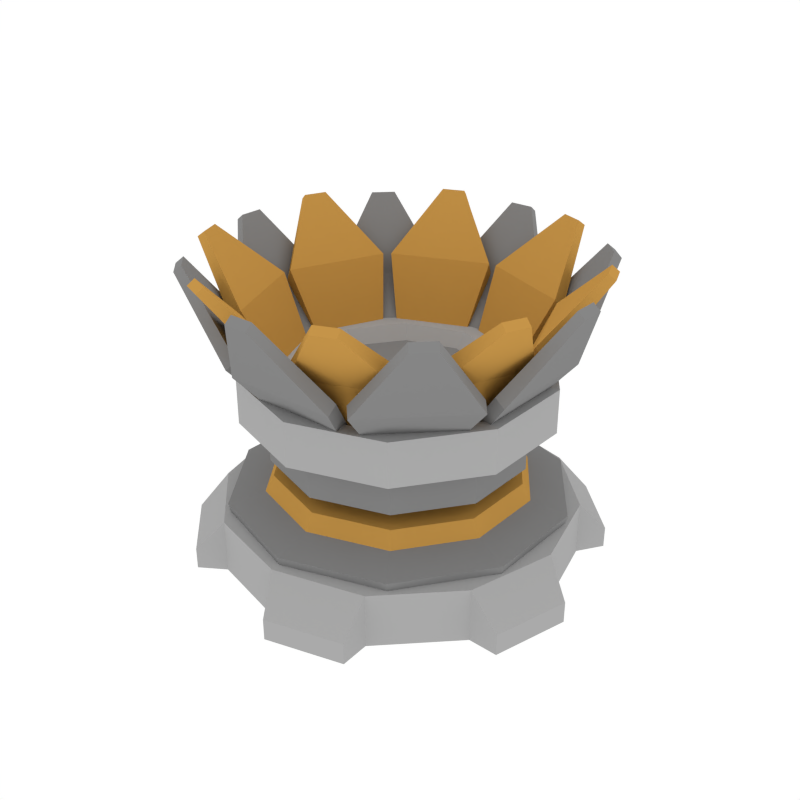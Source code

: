 # Source: Props_Teleporter_1.blend  (saved by Blender 3.6.13; exported with 4.5.12 LTS)
import bpy
from mathutils import Matrix  # noqa: F401  (used for matrix-valued properties, if any)

bpy.ops.wm.read_factory_settings(use_empty=True)
scene = bpy.context.scene
scene.name = 'Scene'

# ---- collections
col_collection_1 = bpy.data.collections.new('Collection 1'); scene.collection.children.link(col_collection_1)

# ---- materials (node trees are filled in below, after node groups)
mat_main = bpy.data.materials.new('Main')
mat_main.alpha_threshold = 0.0
mat_main.diffuse_color = (0.402, 0.402, 0.402, 1.0)
mat_main.roughness = 0.5
mat_darkgrey = bpy.data.materials.new('DarkGrey')
mat_darkgrey.alpha_threshold = 0.0
mat_darkgrey.diffuse_color = (0.2395, 0.2395, 0.2395, 1.0)
mat_darkgrey.roughness = 0.5
mat_accent = bpy.data.materials.new('Accent')
mat_accent.alpha_threshold = 0.0
mat_accent.diffuse_color = (0.5596, 0.2977, 0.06679, 1.0)
mat_accent.roughness = 0.5

# ---- material node trees

# ---- world
world_world = bpy.data.worlds.new('World'); scene.world = world_world
world_world.color = (1.0, 1.0, 1.0)
world_world.use_sun_shadow = False
world_world.sun_shadow_jitter_overblur = 0.0
world_world.cycles.sampling_method = 'NONE'
world_world.cycles.sample_map_resolution = 256

# ---- meshes
me_cylinder_011 = bpy.data.meshes.new('Cylinder.011')
me_cylinder_011.from_pydata([(0.3119, 0.1699, 0.4845), (0.4423, 0.393, 0.8638), (0.1699, 0.3119, 0.4845), (0.393, 0.4423, 0.8638), (0.4477, 0.2116, 0.6397), (0.2116, 0.4477, 0.6397), (0.1494, 0.2914, 0.5083), (0.2914, 0.1494, 0.5083), (0.4272, 0.1911, 0.6636), (0.4269, 0.3776, 0.8817), (0.3776, 0.4269, 0.8817), (0.1911, 0.4272, 0.6636), (0.1004, 0.3407, 0.4845), (0.03488, 0.5906, 0.8638), (-0.1004, 0.3407, 0.4845), (-0.03487, 0.5906, 0.8638), (0.167, 0.4662, 0.6397), (-0.167, 0.4662, 0.6397), (-0.1004, 0.3117, 0.5083), (0.1004, 0.3117, 0.5083), (0.167, 0.4372, 0.6636), (0.03488, 0.5688, 0.8817), (-0.03487, 0.5688, 0.8817), (-0.167, 0.4372, 0.6636), (-0.1699, 0.3119, 0.4845), (-0.393, 0.4423, 0.8638), (-0.3119, 0.1699, 0.4845), (-0.4423, 0.393, 0.8638), (-0.2116, 0.4477, 0.6397), (-0.4477, 0.2116, 0.6397), (-0.2914, 0.1494, 0.5083), (-0.1494, 0.2914, 0.5083), (-0.1911, 0.4272, 0.6636), (-0.3776, 0.4269, 0.8817), (-0.4269, 0.3776, 0.8817), (-0.4272, 0.1911, 0.6636), (-0.3407, 0.1004, 0.4845), (-0.5906, 0.03488, 0.8638), (-0.3407, -0.1004, 0.4845), (-0.5906, -0.03487, 0.8638), (-0.4662, 0.167, 0.6397), (-0.4662, -0.167, 0.6397), (-0.3117, -0.1004, 0.5083), (-0.3117, 0.1004, 0.5083), (-0.4372, 0.167, 0.6636), (-0.5688, 0.03488, 0.8817), (-0.5688, -0.03487, 0.8817), (-0.4372, -0.167, 0.6636), (-0.3119, -0.1699, 0.4845), (-0.4423, -0.393, 0.8638), (-0.1699, -0.3119, 0.4845), (-0.393, -0.4423, 0.8638), (-0.4477, -0.2116, 0.6397), (-0.2116, -0.4477, 0.6397), (-0.1494, -0.2914, 0.5083), (-0.2914, -0.1494, 0.5083), (-0.4272, -0.1911, 0.6636), (-0.4269, -0.3776, 0.8817), (-0.3776, -0.4269, 0.8817), (-0.1911, -0.4272, 0.6636), (-0.1004, -0.3407, 0.4845), (-0.03487, -0.5906, 0.8638), (0.1004, -0.3407, 0.4845), (0.03488, -0.5906, 0.8638), (-0.167, -0.4662, 0.6397), (0.167, -0.4662, 0.6397), (0.1004, -0.3117, 0.5083), (-0.1004, -0.3117, 0.5083), (-0.167, -0.4372, 0.6636), (-0.03487, -0.5688, 0.8817), (0.03488, -0.5688, 0.8817), (0.167, -0.4372, 0.6636), (0.1699, -0.3119, 0.4845), (0.393, -0.4423, 0.8638), (0.3119, -0.1699, 0.4845), (0.4423, -0.393, 0.8638), (0.2116, -0.4477, 0.6397), (0.4477, -0.2116, 0.6397), (0.2914, -0.1494, 0.5083), (0.1494, -0.2914, 0.5083), (0.1911, -0.4272, 0.6636), (0.3776, -0.4269, 0.8817), (0.4269, -0.3776, 0.8817), (0.4272, -0.1911, 0.6636), (0.3407, -0.1004, 0.4845), (0.5906, -0.03487, 0.8638), (0.3407, 0.1004, 0.4845), (0.5906, 0.03488, 0.8638), (0.4662, -0.167, 0.6397), (0.4662, 0.167, 0.6397), (0.3117, 0.1004, 0.5083), (0.3117, -0.1004, 0.5083), (0.4372, -0.167, 0.6636), (0.5688, -0.03487, 0.8817), (0.5688, 0.03488, 0.8817), (0.4372, 0.167, 0.6636), (0.3237, 0.03447, 0.4332), (0.5424, 0.1881, 0.8839), (0.2532, 0.2045, 0.4332), (0.5165, 0.2506, 0.8839), (0.4533, 0.02214, 0.6912), (0.3362, 0.3049, 0.6912), (0.2287, 0.1943, 0.4729), (0.2991, 0.02431, 0.4729), (0.4288, 0.01197, 0.7309), (0.5229, 0.18, 0.9004), (0.497, 0.2425, 0.9004), (0.3116, 0.2947, 0.7309), (0.2045, 0.2532, 0.4332), (0.2506, 0.5165, 0.8839), (0.03447, 0.3237, 0.4332), (0.1881, 0.5424, 0.8839), (0.3049, 0.3362, 0.6912), (0.02214, 0.4533, 0.6912), (0.02431, 0.2991, 0.4729), (0.1943, 0.2287, 0.4729), (0.2947, 0.3116, 0.7309), (0.2425, 0.497, 0.9004), (0.18, 0.5229, 0.9004), (0.01197, 0.4288, 0.7309), (-0.03447, 0.3237, 0.4332), (-0.1881, 0.5424, 0.8839), (-0.2045, 0.2532, 0.4332), (-0.2506, 0.5165, 0.8839), (-0.02214, 0.4533, 0.6912), (-0.3049, 0.3362, 0.6912), (-0.1943, 0.2287, 0.4729), (-0.0243, 0.2991, 0.4729), (-0.01197, 0.4288, 0.7309), (-0.18, 0.5229, 0.9004), (-0.2425, 0.497, 0.9004), (-0.2947, 0.3116, 0.7309), (-0.2532, 0.2045, 0.4332), (-0.5165, 0.2506, 0.8839), (-0.3237, 0.03447, 0.4332), (-0.5424, 0.1881, 0.8839), (-0.3362, 0.3049, 0.6912), (-0.4533, 0.02214, 0.6912), (-0.2991, 0.02431, 0.4729), (-0.2287, 0.1943, 0.4729), (-0.3116, 0.2947, 0.7309), (-0.497, 0.2425, 0.9004), (-0.5229, 0.18, 0.9004), (-0.4288, 0.01197, 0.7309), (-0.3237, -0.03447, 0.4332), (-0.5424, -0.1881, 0.8839), (-0.2532, -0.2045, 0.4332), (-0.5165, -0.2506, 0.8839), (-0.4533, -0.02214, 0.6912), (-0.3362, -0.3049, 0.6912), (-0.2287, -0.1943, 0.4729), (-0.2991, -0.02431, 0.4729), (-0.4288, -0.01197, 0.7309), (-0.5229, -0.18, 0.9004), (-0.497, -0.2425, 0.9004), (-0.3116, -0.2947, 0.7309), (-0.2045, -0.2532, 0.4332), (-0.2506, -0.5165, 0.8839), (-0.03447, -0.3237, 0.4332), (-0.1881, -0.5424, 0.8839), (-0.3049, -0.3362, 0.6912), (-0.02214, -0.4533, 0.6912), (-0.0243, -0.2991, 0.4729), (-0.1943, -0.2287, 0.4729), (-0.2947, -0.3116, 0.7309), (-0.2425, -0.497, 0.9004), (-0.18, -0.5229, 0.9004), (-0.01197, -0.4288, 0.7309), (0.03447, -0.3237, 0.4332), (0.1881, -0.5424, 0.8839), (0.2045, -0.2532, 0.4332), (0.2506, -0.5165, 0.8839), (0.02214, -0.4533, 0.6912), (0.3049, -0.3362, 0.6912), (0.1943, -0.2287, 0.4729), (0.02431, -0.2991, 0.4729), (0.01197, -0.4288, 0.7309), (0.18, -0.5229, 0.9004), (0.2425, -0.497, 0.9004), (0.2947, -0.3116, 0.7309), (0.2532, -0.2045, 0.4332), (0.5165, -0.2506, 0.8839), (0.3237, -0.03447, 0.4332), (0.5424, -0.1881, 0.8839), (0.3362, -0.3049, 0.6912), (0.4533, -0.02214, 0.6912), (0.2991, -0.02431, 0.4729), (0.2287, -0.1943, 0.4729), (0.3116, -0.2947, 0.7309), (0.497, -0.2425, 0.9004), (0.5229, -0.18, 0.9004), (0.4288, -0.01197, 0.7309), (-0.2202, 0.3031, 0.4309), (-0.3563, 0.1158, 0.4309), (-0.3563, -0.1158, 0.4309), (-0.2202, -0.3031, 0.4309), (9.137e-07, -0.3746, 0.4309), (0.2202, -0.3031, 0.4309), (0.3563, -0.1158, 0.4309), (0.3563, 0.1158, 0.4309), (9.465e-07, 0.3746, 0.4309), (0.2202, 0.3031, 0.4309), (-0.2202, 0.3031, 0.3053), (-0.3563, 0.1158, 0.3053), (-0.3563, -0.1158, 0.3053), (-0.2202, -0.3031, 0.3053), (9.137e-07, -0.3746, 0.3053), (0.2202, -0.3031, 0.3053), (9.484e-07, 0.5243, -0.004148), (9.484e-07, 0.5243, 0.1554), (0.2622, 0.4541, -0.004148), (0.2622, 0.4541, 0.1554), (0.4541, 0.2622, -0.004148), (0.4541, 0.2622, 0.1554), (0.5243, 5.829e-08, -0.004148), (0.5243, 5.829e-08, 0.1554), (0.4541, -0.2622, -0.004148), (0.4541, -0.2622, 0.1554), (0.2622, -0.4541, -0.004148), (0.2622, -0.4541, 0.1554), (1.028e-06, -0.5243, -0.004148), (1.028e-06, -0.5243, 0.1554), (-0.2622, -0.4541, -0.004148), (-0.2622, -0.4541, 0.1554), (-0.4541, -0.2622, -0.004148), (-0.4541, -0.2622, 0.1554), (-0.5243, -1.626e-07, -0.004148), (-0.5243, -1.626e-07, 0.1554), (-0.4541, 0.2622, -0.004148), (-0.4541, 0.2622, 0.1554), (-0.2622, 0.4541, -0.004148), (-0.2622, 0.4541, 0.1554), (-0.04048, 0.6029, -0.004148), (-0.04048, 0.6029, 0.05905), (0.3365, 0.5019, 0.05905), (0.3365, 0.5019, -0.004148), (0.5019, 0.3365, -0.004148), (0.5019, 0.3365, 0.05905), (0.6029, -0.04048, 0.05905), (0.6029, -0.04048, -0.004148), (0.5424, -0.2664, -0.004148), (0.5424, -0.2664, 0.05905), (0.2664, -0.5424, 0.05905), (0.2664, -0.5424, -0.004148), (0.04048, -0.6029, -0.004148), (0.04048, -0.6029, 0.05905), (-0.3365, -0.5019, 0.05905), (-0.3365, -0.5019, -0.004148), (-0.5019, -0.3365, -0.004148), (-0.5019, -0.3365, 0.05905), (-0.6029, 0.04048, 0.05905), (-0.6029, 0.04048, -0.004148), (-0.5424, 0.2664, -0.004148), (-0.5424, 0.2664, 0.05905), (-0.2664, 0.5424, 0.05905), (-0.2664, 0.5424, -0.004148), (0.3563, -0.1158, 0.3053), (0.3563, 0.1158, 0.3053), (9.465e-07, 0.3746, 0.3053), (0.2202, 0.3031, 0.3053), (-0.1255, 0.1727, 0.3053), (-0.203, 0.06598, 0.3053), (-0.203, -0.06597, 0.3053), (-0.1255, -0.1727, 0.3053), (9.268e-07, -0.2135, 0.3053), (0.1255, -0.1727, 0.3053), (0.2031, -0.06597, 0.3053), (0.2031, 0.06597, 0.3053), (9.454e-07, 0.2135, 0.3053), (0.1255, 0.1727, 0.3053), (-0.1255, 0.1727, 0.2552), (-0.203, 0.06598, 0.2552), (-0.203, -0.06597, 0.2552), (-0.1255, -0.1727, 0.2552), (9.268e-07, -0.2135, 0.2552), (0.1255, -0.1727, 0.2552), (0.2031, -0.06597, 0.2552), (0.2031, 0.06597, 0.2552), (9.454e-07, 0.2135, 0.2552), (0.1255, 0.1727, 0.2552), (-0.2166, 0.2981, 0.2552), (-0.3505, 0.1139, 0.2552), (-0.3505, -0.1139, 0.2552), (-0.2166, -0.2981, 0.2552), (9.142e-07, -0.3685, 0.2552), (0.2166, -0.2981, 0.2552), (0.3505, -0.1139, 0.2552), (0.3505, 0.1139, 0.2552), (9.464e-07, 0.3685, 0.2552), (0.2166, 0.2981, 0.2552), (-0.2315, 0.3187, 0.2071), (-0.3746, 0.1217, 0.2071), (-0.3746, -0.1217, 0.2071), (-0.2315, -0.3187, 0.2071), (9.121e-07, -0.3939, 0.2071), (0.2315, -0.3187, 0.2071), (0.3746, -0.1217, 0.2071), (0.3746, 0.1217, 0.2071), (9.466e-07, 0.3939, 0.2071), (0.2315, 0.3187, 0.2071), (-0.2951, 0.4062, 0.1806), (-0.2898, 0.3988, 0.1385), (-0.4775, 0.1552, 0.1806), (-0.4689, 0.1523, 0.1385), (-0.4775, -0.1552, 0.1806), (-0.4689, -0.1523, 0.1385), (-0.2951, -0.4062, 0.1806), (-0.2898, -0.3988, 0.1385), (8.995e-07, -0.5021, 0.1806), (9.005e-07, -0.493, 0.1385), (0.2951, -0.4062, 0.1806), (0.2898, -0.3988, 0.1385), (0.4775, -0.1552, 0.1806), (0.4689, -0.1523, 0.1385), (0.4775, 0.1552, 0.1806), (0.4689, 0.1523, 0.1385), (0.2951, 0.4062, 0.1806), (0.2898, 0.3988, 0.1385), (9.434e-07, 0.5021, 0.1806), (9.436e-07, 0.493, 0.1385), (0.2672, 0.3678, 0.4341), (9.47e-07, 0.4546, 0.4341), (0.4324, 0.1405, 0.4341), (0.4324, -0.1405, 0.4341), (0.2672, -0.3678, 0.4341), (9.072e-07, -0.4546, 0.4341), (-0.2672, -0.3678, 0.4341), (-0.4324, -0.1405, 0.4341), (-0.4324, 0.1405, 0.4341), (-0.2672, 0.3678, 0.4341), (0.2672, 0.3678, 0.5649), (9.47e-07, 0.4546, 0.5649), (0.4324, 0.1405, 0.5649), (0.4324, -0.1405, 0.5649), (0.2672, -0.3678, 0.5649), (9.072e-07, -0.4546, 0.5649), (-0.2672, -0.3678, 0.5649), (-0.4324, -0.1405, 0.5649), (-0.4324, 0.1405, 0.5649), (-0.2672, 0.3678, 0.5649), (0.239, 0.3289, 0.5649), (9.467e-07, 0.4066, 0.5649), (0.3867, 0.1256, 0.5649), (0.3867, -0.1256, 0.5649), (0.239, -0.3289, 0.5649), (9.111e-07, -0.4066, 0.5649), (-0.239, -0.3289, 0.5649), (-0.3867, -0.1256, 0.5649), (-0.3867, 0.1256, 0.5649), (-0.239, 0.3289, 0.5649), (0.239, 0.3289, 0.5513), (9.467e-07, 0.4066, 0.5513), (0.3867, 0.1256, 0.5513), (0.3867, -0.1256, 0.5513), (0.239, -0.3289, 0.5513), (9.111e-07, -0.4066, 0.5513), (-0.239, -0.3289, 0.5513), (-0.3867, -0.1256, 0.5513), (-0.3867, 0.1256, 0.5513), (-0.239, 0.3289, 0.5513), (0.1751, 0.241, 0.5558), (9.514e-07, 0.2979, 0.5558), (0.2834, 0.09207, 0.5558), (0.2834, -0.09207, 0.5558), (0.1751, -0.241, 0.5558), (9.254e-07, -0.2979, 0.5558), (-0.1751, -0.241, 0.5558), (-0.2833, -0.09207, 0.5558), (-0.2833, 0.09207, 0.5558), (-0.1751, 0.241, 0.5558), (0.1526, 0.21, 0.5173), (9.259e-07, 0.2596, 0.5173), (0.2469, 0.08022, 0.5173), (0.2469, -0.08022, 0.5173), (0.1526, -0.21, 0.5173), (9.032e-07, -0.2596, 0.5173), (-0.1526, -0.21, 0.5173), (-0.2469, -0.08022, 0.5173), (-0.2469, 0.08022, 0.5173), (-0.1526, 0.21, 0.5173)], [], [(4, 5, 3, 1), (0, 2, 5, 4), (8, 9, 10, 11), (7, 8, 11, 6), (1, 3, 10, 9), (2, 0, 7, 6), (3, 5, 11, 10), (5, 2, 6, 11), (4, 1, 9, 8), (0, 4, 8, 7), (16, 17, 15, 13), (12, 14, 17, 16), (20, 21, 22, 23), (19, 20, 23, 18), (13, 15, 22, 21), (14, 12, 19, 18), (15, 17, 23, 22), (17, 14, 18, 23), (16, 13, 21, 20), (12, 16, 20, 19), (28, 29, 27, 25), (24, 26, 29, 28), (32, 33, 34, 35), (31, 32, 35, 30), (25, 27, 34, 33), (26, 24, 31, 30), (27, 29, 35, 34), (29, 26, 30, 35), (28, 25, 33, 32), (24, 28, 32, 31), (40, 41, 39, 37), (36, 38, 41, 40), (44, 45, 46, 47), (43, 44, 47, 42), (37, 39, 46, 45), (38, 36, 43, 42), (39, 41, 47, 46), (41, 38, 42, 47), (40, 37, 45, 44), (36, 40, 44, 43), (52, 53, 51, 49), (48, 50, 53, 52), (56, 57, 58, 59), (55, 56, 59, 54), (49, 51, 58, 57), (50, 48, 55, 54), (51, 53, 59, 58), (53, 50, 54, 59), (52, 49, 57, 56), (48, 52, 56, 55), (64, 65, 63, 61), (60, 62, 65, 64), (68, 69, 70, 71), (67, 68, 71, 66), (61, 63, 70, 69), (62, 60, 67, 66), (63, 65, 71, 70), (65, 62, 66, 71), (64, 61, 69, 68), (60, 64, 68, 67), (76, 77, 75, 73), (72, 74, 77, 76), (80, 81, 82, 83), (79, 80, 83, 78), (73, 75, 82, 81), (74, 72, 79, 78), (75, 77, 83, 82), (77, 74, 78, 83), (76, 73, 81, 80), (72, 76, 80, 79), (88, 89, 87, 85), (84, 86, 89, 88), (92, 93, 94, 95), (91, 92, 95, 90), (85, 87, 94, 93), (86, 84, 91, 90), (87, 89, 95, 94), (89, 86, 90, 95), (88, 85, 93, 92), (84, 88, 92, 91), (100, 101, 99, 97), (96, 98, 101, 100), (104, 105, 106, 107), (103, 104, 107, 102), (97, 99, 106, 105), (98, 96, 103, 102), (99, 101, 107, 106), (101, 98, 102, 107), (100, 97, 105, 104), (96, 100, 104, 103), (112, 113, 111, 109), (108, 110, 113, 112), (116, 117, 118, 119), (115, 116, 119, 114), (109, 111, 118, 117), (110, 108, 115, 114), (111, 113, 119, 118), (113, 110, 114, 119), (112, 109, 117, 116), (108, 112, 116, 115), (124, 125, 123, 121), (120, 122, 125, 124), (128, 129, 130, 131), (127, 128, 131, 126), (121, 123, 130, 129), (122, 120, 127, 126), (123, 125, 131, 130), (125, 122, 126, 131), (124, 121, 129, 128), (120, 124, 128, 127), (136, 137, 135, 133), (132, 134, 137, 136), (140, 141, 142, 143), (139, 140, 143, 138), (133, 135, 142, 141), (134, 132, 139, 138), (135, 137, 143, 142), (137, 134, 138, 143), (136, 133, 141, 140), (132, 136, 140, 139), (148, 149, 147, 145), (144, 146, 149, 148), (152, 153, 154, 155), (151, 152, 155, 150), (145, 147, 154, 153), (146, 144, 151, 150), (147, 149, 155, 154), (149, 146, 150, 155), (148, 145, 153, 152), (144, 148, 152, 151), (160, 161, 159, 157), (156, 158, 161, 160), (164, 165, 166, 167), (163, 164, 167, 162), (157, 159, 166, 165), (158, 156, 163, 162), (159, 161, 167, 166), (161, 158, 162, 167), (160, 157, 165, 164), (156, 160, 164, 163), (172, 173, 171, 169), (168, 170, 173, 172), (176, 177, 178, 179), (175, 176, 179, 174), (169, 171, 178, 177), (170, 168, 175, 174), (171, 173, 179, 178), (173, 170, 174, 179), (172, 169, 177, 176), (168, 172, 176, 175), (184, 185, 183, 181), (180, 182, 185, 184), (188, 189, 190, 191), (187, 188, 191, 186), (181, 183, 190, 189), (182, 180, 187, 186), (183, 185, 191, 190), (185, 182, 186, 191), (184, 181, 189, 188), (180, 184, 188, 187), (259, 258, 200, 201), (261, 262, 204, 203), (262, 263, 205, 204), (263, 264, 206, 205), (257, 259, 201, 199), (268, 260, 202, 258), (267, 269, 259, 257), (264, 265, 207, 206), (202, 203, 193, 192), (193, 194, 327, 328), (266, 267, 257, 256), (205, 206, 196, 195), (260, 261, 203, 202), (269, 268, 258, 259), (203, 204, 194, 193), (206, 207, 197, 196), (208, 209, 211, 210), (227, 229, 253, 250), (212, 213, 215, 214), (222, 223, 246, 247), (216, 217, 219, 218), (213, 212, 236, 237), (220, 221, 223, 222), (228, 226, 251, 252), (224, 225, 227, 226), (231, 209, 233, 254), (228, 229, 231, 230), (211, 213, 237, 234), (208, 210, 212, 214, 216, 218, 220, 222, 224, 226, 228, 230), (235, 234, 237, 236), (239, 238, 241, 240), (243, 242, 245, 244), (247, 246, 249, 248), (251, 250, 253, 252), (255, 254, 233, 232), (224, 222, 247, 248), (218, 219, 242, 243), (229, 228, 252, 253), (223, 225, 249, 246), (220, 218, 243, 244), (214, 215, 238, 239), (225, 224, 248, 249), (209, 208, 232, 233), (219, 221, 245, 242), (216, 214, 239, 240), (210, 211, 234, 235), (221, 220, 244, 245), (230, 231, 254, 255), (215, 217, 241, 238), (212, 210, 235, 236), (208, 230, 255, 232), (217, 216, 240, 241), (226, 227, 250, 251), (270, 271, 261, 260), (271, 272, 262, 261), (275, 276, 266, 265), (273, 274, 264, 263), (278, 270, 260, 268), (277, 279, 269, 267), (283, 284, 274, 273), (287, 289, 279, 277), (280, 281, 271, 270), (265, 266, 256, 207), (274, 275, 265, 264), (279, 278, 268, 269), (276, 277, 267, 266), (285, 286, 276, 275), (272, 273, 263, 262), (295, 296, 286, 285), (289, 288, 278, 279), (284, 285, 275, 274), (282, 283, 273, 272), (298, 290, 280, 288), (293, 294, 284, 283), (296, 297, 287, 286), (292, 293, 283, 282), (288, 280, 270, 278), (299, 298, 288, 289), (281, 282, 272, 271), (286, 287, 277, 276), (318, 300, 290, 298), (312, 314, 297, 296), (294, 295, 285, 284), (290, 291, 281, 280), (302, 304, 292, 291), (310, 312, 296, 295), (306, 308, 294, 293), (308, 310, 295, 294), (316, 318, 298, 299), (300, 302, 291, 290), (314, 316, 299, 297), (297, 299, 289, 287), (303, 302, 300, 301), (307, 306, 304, 305), (311, 310, 308, 309), (301, 300, 318, 319), (291, 292, 282, 281), (304, 306, 293, 292), (315, 314, 312, 313), (319, 318, 316, 317), (317, 316, 314, 315), (313, 312, 310, 311), (305, 304, 302, 303), (309, 308, 306, 307), (319, 317, 315, 313, 311, 309, 307, 305, 303, 301), (211, 209, 231, 229, 227, 225, 223, 221, 219, 217, 215, 213), (256, 257, 199, 198), (258, 202, 192, 200), (204, 205, 195, 194), (207, 256, 198, 197), (325, 324, 334, 335), (196, 197, 324, 325), (199, 201, 320, 322), (192, 193, 328, 329), (195, 196, 325, 326), (198, 199, 322, 323), (200, 192, 329, 321), (194, 195, 326, 327), (197, 198, 323, 324), (201, 200, 321, 320), (337, 336, 346, 347), (322, 320, 330, 332), (329, 328, 338, 339), (326, 325, 335, 336), (323, 322, 332, 333), (321, 329, 339, 331), (327, 326, 336, 337), (324, 323, 333, 334), (320, 321, 331, 330), (328, 327, 337, 338), (344, 343, 353, 354), (334, 333, 343, 344), (330, 331, 341, 340), (338, 337, 347, 348), (335, 334, 344, 345), (332, 330, 340, 342), (339, 338, 348, 349), (336, 335, 345, 346), (333, 332, 342, 343), (331, 339, 349, 341), (353, 352, 362, 363), (340, 341, 351, 350), (348, 347, 357, 358), (345, 344, 354, 355), (342, 340, 350, 352), (349, 348, 358, 359), (346, 345, 355, 356), (343, 342, 352, 353), (341, 349, 359, 351), (347, 346, 356, 357), (361, 369, 379, 371), (351, 359, 369, 361), (357, 356, 366, 367), (354, 353, 363, 364), (350, 351, 361, 360), (358, 357, 367, 368), (355, 354, 364, 365), (352, 350, 360, 362), (359, 358, 368, 369), (356, 355, 365, 366), (370, 371, 379, 378, 377, 376, 375, 374, 373, 372), (367, 366, 376, 377), (364, 363, 373, 374), (360, 361, 371, 370), (368, 367, 377, 378), (365, 364, 374, 375), (362, 360, 370, 372), (369, 368, 378, 379), (366, 365, 375, 376), (363, 362, 372, 373)])
me_cylinder_011.polygons.foreach_set('material_index', [1, 1, 1, 1, 1, 1, 1, 1, 1, 1, 1, 1, 1, 1, 1, 1, 1, 1, 1, 1, 1, 1, 1, 1, 1, 1, 1, 1, 1, 1, 1, 1, 1, 1, 1, 1, 1, 1, 1, 1, 1, 1, 1, 1, 1, 1, 1, 1, 1, 1, 1, 1, 1, 1, 1, 1, 1, 1, 1, 1, 1, 1, 1, 1, 1, 1, 1, 1, 1, 1, 1, 1, 1, 1, 1, 1, 1, 1, 1, 1, 2, 2, 2, 2, 2, 2, 2, 2, 2, 2, 2, 2, 2, 2, 2, 2, 2, 2, 2, 2, 2, 2, 2, 2, 2, 2, 2, 2, 2, 2, 2, 2, 2, 2, 2, 2, 2, 2, 2, 2, 2, 2, 2, 2, 2, 2, 2, 2, 2, 2, 2, 2, 2, 2, 2, 2, 2, 2, 2, 2, 2, 2, 2, 2, 2, 2, 2, 2, 2, 2, 2, 2, 2, 2, 2, 2, 2, 2, 2, 2, 1, 1, 1, 1, 1, 1, 1, 1, 1, 0, 1, 1, 1, 1, 1, 1, 0, 0, 0, 0, 0, 0, 0, 0, 0, 0, 0, 0, 0, 0, 0, 0, 0, 0, 0, 0, 0, 0, 0, 0, 0, 0, 0, 0, 0, 0, 0, 0, 0, 0, 0, 0, 0, 0, 0, 0, 0, 0, 0, 2, 2, 2, 1, 0, 0, 0, 2, 0, 2, 2, 2, 2, 2, 2, 2, 2, 2, 2, 2, 2, 1, 1, 2, 2, 1, 1, 1, 1, 1, 1, 1, 2, 1, 1, 1, 1, 2, 1, 1, 1, 1, 1, 1, 1, 1, 0, 1, 1, 1, 1, 0, 0, 0, 0, 0, 0, 0, 0, 0, 0, 0, 0, 0, 0, 0, 0, 0, 0, 0, 0, 1, 0, 0, 0, 0, 0, 0, 0, 0, 0, 0, 1, 1, 1, 1, 1, 1, 1, 1, 1, 0, 0, 0, 0, 0, 0, 0, 0, 0, 0, 1, 0, 0, 0, 0, 0, 0, 0, 0, 0])
me_cylinder_011.materials.append(mat_main)
me_cylinder_011.materials.append(mat_darkgrey)
me_cylinder_011.materials.append(mat_accent)
me_cylinder_011.use_remesh_preserve_volume = False
me_cylinder_011.use_remesh_preserve_attributes = False
me_cylinder_011.use_mirror_vertex_groups = False
me_cylinder_011.update()

# ---- objects
ob_props_teleporter_1 = bpy.data.objects.new('Props_Teleporter_1', me_cylinder_011)

# ---- transforms, parenting, visibility, modifiers, constraints
ob_props_teleporter_1.location = (0.0, 0.0, 0.0)
ob_props_teleporter_1.lineart.crease_threshold = 0.0

# ---- collection membership
col_collection_1.objects.link(ob_props_teleporter_1)

# ---- scene / render settings (as saved in the file)
scene.frame_start = 1; scene.frame_end = 250; scene.frame_set(0)
scene.render.engine = 'CYCLES'
scene.render.resolution_x = 1000
scene.render.resolution_y = 1000
scene.render.dither_intensity = 0.0
scene.cycles.samples = 200
scene.cycles.sampling_pattern = 'TABULATED_SOBOL'
scene.cycles.light_sampling_threshold = 0.0
scene.cycles.use_adaptive_sampling = False
scene.cycles.use_light_tree = False
scene.cycles.caustics_reflective = False
scene.cycles.caustics_refractive = False
scene.cycles.blur_glossy = 0.0
scene.cycles.max_bounces = 2
scene.cycles.pixel_filter_type = 'GAUSSIAN'
scene.cycles.sample_clamp_indirect = 0.0
scene.view_settings.view_transform = 'Standard'
bpy.context.view_layer.update()

# ---- added for rendering (the .blend has no active camera): camera
cam_auto = bpy.data.cameras.new('AutoCamera')
cam_auto.lens = 50.0
cam_auto.sensor_width = 36.0
cam_auto.clip_end = 1000.0
ob_auto_camera = bpy.data.objects.new('AutoCamera', cam_auto)
scene.collection.objects.link(ob_auto_camera)
ob_auto_camera.location = (1.78596, -2.14315, 1.87688)
ob_auto_camera.rotation_euler = (1.09748, -7.21219e-08, 0.694738)
scene.camera = ob_auto_camera
bpy.context.view_layer.update()
